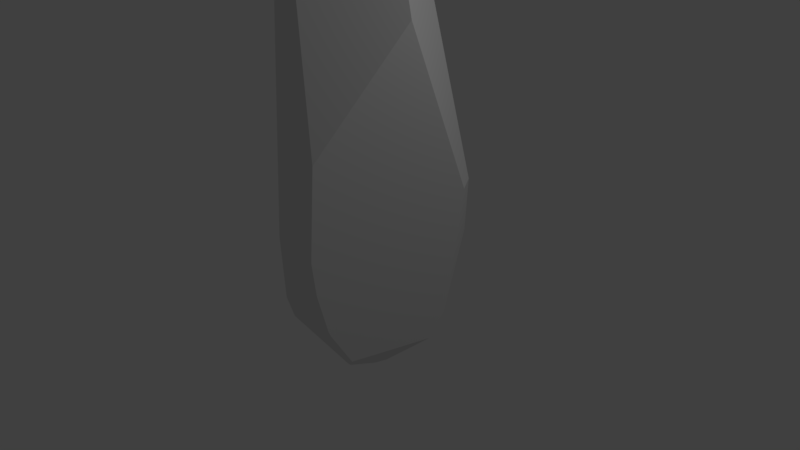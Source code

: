 # Source: deco1.blend  (saved by Blender 2.79.0; exported with 4.5.12 LTS)
import bpy
from mathutils import Matrix  # noqa: F401  (used for matrix-valued properties, if any)

bpy.ops.wm.read_factory_settings(use_empty=True)
scene = bpy.context.scene
scene.name = 'Scene'

# ---- collections
col_collection_1 = bpy.data.collections.new('Collection 1'); scene.collection.children.link(col_collection_1)

# ---- world
world_world = bpy.data.worlds.new('World'); scene.world = world_world
world_world.color = (0.05088, 0.05088, 0.05088)
world_world.use_sun_shadow = False
world_world.sun_shadow_jitter_overblur = 0.0
world_world.cycles.sampling_method = 'MANUAL'

# ---- cameras
cam_camera = bpy.data.cameras.new('Camera')
cam_camera.clip_end = 100.0
cam_camera.lens = 35.0
cam_camera.sensor_width = 32.0
cam_camera.sensor_height = 18.0
cam_camera.ortho_scale = 7.314
cam_camera.dof.focus_distance = 0.0
cam_camera.dof.aperture_fstop = 128.0

# ---- lights
light_lamp = bpy.data.lights.new('Lamp', 'POINT')
light_lamp.transmission_factor = 0.0
light_lamp.cutoff_distance = 30.0
light_lamp.energy = 100.0
light_lamp.shadow_buffer_clip_start = 1.001
light_lamp.shadow_soft_size = 0.1
light_lamp.shadow_maximum_resolution = 0.006
light_lamp.use_absolute_resolution = True

# ---- meshes
me_sphere = bpy.data.meshes.new('Sphere')
me_sphere.from_pydata([(0.5449, -0.1084, 0.8315), (-0.6119, -0.4089, 0.672), (0.4815, -0.09578, 0.866), (0.4267, -0.1767, 0.8816), (-0.1654, 0.2207, 0.956), (-0.7882, 0.5267, -0.3033), (-0.7266, 0.5639, -0.3827), (0.3146, -0.7594, -0.5671), (0.2952, -0.8712, -0.3827), (0.3117, -0.7701, -0.5556), (0.1763, -0.8864, -0.4203), (-0.5459, -0.5109, 0.6552), (0.2128, -0.8962, -0.3827), (0.299, -0.9144, -0.2422), (-0.4895, -0.6531, -0.5671), (-0.6253, -0.4178, 0.6523), (-0.65, -0.2038, 0.7257), (-0.6334, -0.3411, 0.6878), (-0.6822, -0.5586, -0.3374), (-0.6191, -0.4888, 0.6031), (0.4419, -0.183, 0.8728), (0.5321, -0.1504, 0.8315), (0.3, -0.2593, 0.9098), (0.3985, -0.2025, 0.8884), (0.3663, -0.9018, 0.1374), (-0.03184, -0.697, 0.7078), (-0.1782, 0.2211, 0.9534), (0.2021, 0.4045, 0.8781), (-0.1629, 0.2264, 0.9551), (-0.7939, 0.5305, -0.2808), (0.548, -0.07701, 0.8315), (0.244, 0.3881, 0.872), (0.5037, -0.03269, 0.8575), (0.6166, -0.1227, 0.7714), (0.7627, -0.1752, 0.6056), (0.6475, -0.1411, 0.7427), (-0.3489, -0.04945, -0.7947), (0.08415, -0.01708, -0.8938), (0.1678, 0.9206, -0.3067), (0.6944, 0.1441, -0.6805), (0.1117, 0.111, -0.8982), (-0.3935, 0.3799, -0.7778), (-0.2268, 0.3866, -0.8161), (-0.7221, 0.5695, -0.3827), (-0.7199, 0.5651, -0.3911), (-0.7144, 0.5935, -0.3518), (-0.06481, 0.8774, -0.4148), (-0.4717, 0.4932, -0.6914), (-0.2706, 0.6026, -0.6779), (0.8918, 0.3531, -0.03313), (0.7867, 0.5237, -0.02756), (0.7652, 0.2644, -0.5717), (0.5558, 0.7439, -0.3023), (-0.8183, 0.4959, -0.2633), (-0.824, 0.4854, -0.2553), (-0.82, 0.4854, -0.2031), (-0.8039, 0.5204, -0.2671), (-0.6453, -0.1603, 0.7398), (-0.6561, -0.1574, 0.732), (-0.7088, 0.1575, 0.6285), (-0.2199, 0.2101, 0.9413), (0.2514, -0.4752, -0.7771), (0.1664, -0.8366, -0.5154), (0.2823, -0.7791, -0.5556), (0.3187, -0.7453, -0.58), (-0.2263, -0.7531, -0.5879), (0.06002, -0.8517, -0.5067), (0.3787, -0.5579, -0.7191), (0.2734, -0.499, -0.7659), (0.3128, -0.7552, -0.5727), (0.2413, -0.4979, -0.7675)], [], [(52, 50, 49, 51), (33, 0, 21, 35), (68, 70, 61), (58, 57, 60, 59), (15, 1, 17), (19, 11, 1, 15), (28, 26, 4), (20, 3, 23), (30, 32, 2, 0), (69, 7, 9, 63), (8, 13, 12), (62, 10, 66), (53, 54, 55, 56), (65, 66, 10, 12, 13, 24, 25, 11, 19, 18, 14), (0, 2, 3, 20, 21), (33, 30, 0), (44, 43, 45, 46, 48, 47), (31, 27, 28, 4, 22, 23, 3, 2, 32), (44, 6, 43), (20, 23, 22, 25, 24, 34, 35, 21), (42, 40, 37, 36, 41), (47, 48, 42, 41), (52, 51, 39, 40, 42, 48, 46, 38), (5, 29, 45, 43, 6), (38, 27, 31, 50, 52), (34, 49, 50, 31, 32, 30, 33, 35), (59, 55, 54, 18, 19, 15, 17, 16, 58), (5, 53, 56, 29), (18, 54, 53, 5, 6, 44, 47, 41, 36, 14), (38, 46, 45, 29, 56, 55, 59, 60, 26, 28, 27), (16, 57, 58), (22, 4, 26, 60, 57, 16, 17, 1, 11, 25), (67, 64, 69, 63, 62, 66, 65, 70, 68), (64, 7, 69), (65, 14, 36, 37, 61, 70), (40, 39, 67, 68, 61, 37), (7, 64, 67, 39, 51, 49, 34, 24, 13, 8, 9), (9, 8, 12, 10, 62, 63)])
me_sphere.use_remesh_preserve_volume = False
me_sphere.use_remesh_preserve_attributes = False
me_sphere.use_mirror_vertex_groups = False
me_sphere.update()

# ---- objects
ob_sphere = bpy.data.objects.new('Sphere', me_sphere)
ob_lamp = bpy.data.objects.new('Lamp', light_lamp)
ob_camera = bpy.data.objects.new('Camera', cam_camera)

# ---- transforms, parenting, visibility, modifiers, constraints
ob_sphere.location = (0.0, 0.0, 1.261)
ob_sphere.scale = (1.315, 1.339, 3.231)
ob_sphere.lineart.crease_threshold = 0.0
ob_lamp.location = (4.076, 1.005, 5.904)
ob_lamp.rotation_euler = (0.6503, 0.05522, 1.866)
ob_lamp.lock_rotations_4d = False
ob_lamp.empty_display_type = 'ARROWS'
ob_lamp.color = (0.0, 0.0, 0.0, 0.0)
ob_lamp.lineart.crease_threshold = 0.0
ob_camera.location = (7.481, -6.508, 5.344)
ob_camera.rotation_euler = (1.109, 0.0, 0.8149)
ob_camera.lock_rotations_4d = False
ob_camera.empty_display_type = 'ARROWS'
ob_camera.color = (0.0, 0.0, 0.0, 0.0)
ob_camera.display_type = 'WIRE'
ob_camera.lineart.crease_threshold = 0.0

# ---- collection membership
col_collection_1.objects.link(ob_sphere)
col_collection_1.objects.link(ob_lamp)
col_collection_1.objects.link(ob_camera)

# ---- scene / render settings (as saved in the file)
scene.camera = ob_camera
scene.frame_start = 1; scene.frame_end = 250; scene.frame_set(1)
scene.render.engine = 'BLENDER_EEVEE_NEXT'
scene.render.resolution_percentage = 50
scene.render.dither_intensity = 0.0
scene.cycles.use_denoising = False
scene.cycles.samples = 128
scene.cycles.sampling_pattern = 'TABULATED_SOBOL'
scene.cycles.use_adaptive_sampling = False
scene.cycles.use_light_tree = False
scene.cycles.blur_glossy = 0.0
scene.cycles.sample_clamp_indirect = 0.0
scene.view_settings.view_transform = 'Standard'
bpy.context.view_layer.update()
